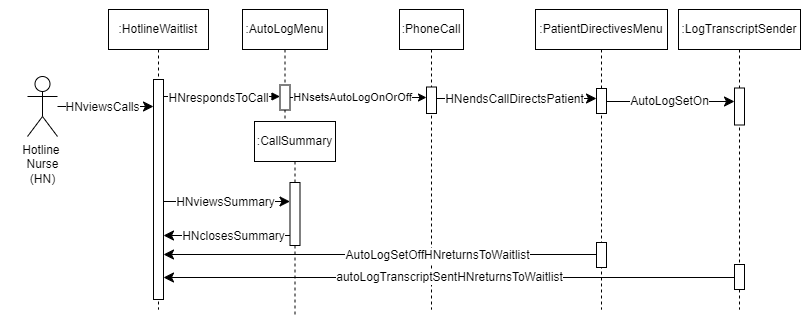

The diagram above was exported from draw.io. Its source (the exported page's mxGraphModel, read from the mxfile embedded in the PNG):
<mxGraphModel dx="746" dy="468" grid="0" gridSize="10" guides="1" tooltips="1" connect="1" arrows="1" fold="1" page="1" pageScale="1" pageWidth="850" pageHeight="1100" background="#ffffff" math="0" shadow="0">
  <root>
    <mxCell id="0" />
    <mxCell id="1" parent="0" />
    <mxCell id="UKhoprgoljXiepMuKFjU-26" value="" style="rounded=0;whiteSpace=wrap;html=1;strokeColor=none;" parent="1" vertex="1">
      <mxGeometry x="745" y="22" width="79" height="60.5" as="geometry" />
    </mxCell>
    <mxCell id="UKhoprgoljXiepMuKFjU-25" value="" style="rounded=0;whiteSpace=wrap;html=1;strokeColor=none;" parent="1" vertex="1">
      <mxGeometry x="14" y="31" width="127" height="147" as="geometry" />
    </mxCell>
    <mxCell id="RHNPkDgYrurRSabkHHdY-1" value=":CallSummary" style="shape=umlLifeline;perimeter=lifelinePerimeter;whiteSpace=wrap;html=1;container=0;dropTarget=0;collapsible=0;recursiveResize=0;outlineConnect=0;portConstraint=eastwest;newEdgeStyle={&quot;edgeStyle&quot;:&quot;elbowEdgeStyle&quot;,&quot;elbow&quot;:&quot;vertical&quot;,&quot;curved&quot;:0,&quot;rounded&quot;:0};" parent="1" vertex="1">
      <mxGeometry x="268" y="143" width="81" height="195" as="geometry" />
    </mxCell>
    <mxCell id="RHNPkDgYrurRSabkHHdY-2" value="" style="html=1;points=[];perimeter=orthogonalPerimeter;outlineConnect=0;targetShapes=umlLifeline;portConstraint=eastwest;newEdgeStyle={&quot;edgeStyle&quot;:&quot;elbowEdgeStyle&quot;,&quot;elbow&quot;:&quot;vertical&quot;,&quot;curved&quot;:0,&quot;rounded&quot;:0};" parent="RHNPkDgYrurRSabkHHdY-1" vertex="1">
      <mxGeometry x="35.5" y="61" width="10" height="63" as="geometry" />
    </mxCell>
    <mxCell id="aM9ryv3xv72pqoxQDRHE-1" value=":HotlineWaitlist" style="shape=umlLifeline;perimeter=lifelinePerimeter;whiteSpace=wrap;html=1;container=0;dropTarget=0;collapsible=0;recursiveResize=0;outlineConnect=0;portConstraint=eastwest;newEdgeStyle={&quot;edgeStyle&quot;:&quot;elbowEdgeStyle&quot;,&quot;elbow&quot;:&quot;vertical&quot;,&quot;curved&quot;:0,&quot;rounded&quot;:0};" parent="1" vertex="1">
      <mxGeometry x="122" y="31" width="100" height="300" as="geometry" />
    </mxCell>
    <mxCell id="aM9ryv3xv72pqoxQDRHE-2" value="" style="html=1;points=[];perimeter=orthogonalPerimeter;outlineConnect=0;targetShapes=umlLifeline;portConstraint=eastwest;newEdgeStyle={&quot;edgeStyle&quot;:&quot;elbowEdgeStyle&quot;,&quot;elbow&quot;:&quot;vertical&quot;,&quot;curved&quot;:0,&quot;rounded&quot;:0};" parent="aM9ryv3xv72pqoxQDRHE-1" vertex="1">
      <mxGeometry x="45" y="70" width="10" height="220" as="geometry" />
    </mxCell>
    <mxCell id="aM9ryv3xv72pqoxQDRHE-5" value=":AutoLogMenu" style="shape=umlLifeline;perimeter=lifelinePerimeter;whiteSpace=wrap;html=1;container=0;dropTarget=0;collapsible=0;recursiveResize=0;outlineConnect=0;portConstraint=eastwest;newEdgeStyle={&quot;edgeStyle&quot;:&quot;elbowEdgeStyle&quot;,&quot;elbow&quot;:&quot;vertical&quot;,&quot;curved&quot;:0,&quot;rounded&quot;:0};" parent="1" vertex="1">
      <mxGeometry x="256" y="31" width="85" height="110" as="geometry" />
    </mxCell>
    <mxCell id="aM9ryv3xv72pqoxQDRHE-6" value="" style="html=1;points=[];perimeter=orthogonalPerimeter;outlineConnect=0;targetShapes=umlLifeline;portConstraint=eastwest;newEdgeStyle={&quot;edgeStyle&quot;:&quot;elbowEdgeStyle&quot;,&quot;elbow&quot;:&quot;vertical&quot;,&quot;curved&quot;:0,&quot;rounded&quot;:0};" parent="aM9ryv3xv72pqoxQDRHE-5" vertex="1">
      <mxGeometry x="37.5" y="75.5" width="10" height="25" as="geometry" />
    </mxCell>
    <mxCell id="aM9ryv3xv72pqoxQDRHE-7" value="" style="html=1;verticalAlign=bottom;endArrow=block;edgeStyle=elbowEdgeStyle;elbow=vertical;curved=0;rounded=0;" parent="1" source="aM9ryv3xv72pqoxQDRHE-2" target="aM9ryv3xv72pqoxQDRHE-6" edge="1">
      <mxGeometry x="0.0424" y="-8" relative="1" as="geometry">
        <mxPoint x="204" y="138" as="sourcePoint" />
        <Array as="points">
          <mxPoint x="191" y="118" />
        </Array>
        <mxPoint as="offset" />
      </mxGeometry>
    </mxCell>
    <mxCell id="WZTHW-AITrHUi5XP3dlL-2" value="HNrespondsToCall" style="edgeLabel;html=1;align=center;verticalAlign=middle;resizable=0;points=[];fontSize=12;" vertex="1" connectable="0" parent="aM9ryv3xv72pqoxQDRHE-7">
      <mxGeometry x="0.0236" y="-1" relative="1" as="geometry">
        <mxPoint x="-6" as="offset" />
      </mxGeometry>
    </mxCell>
    <mxCell id="i3M_OFwmckyPAahh1EgH-1" value="" style="edgeStyle=none;curved=1;rounded=0;orthogonalLoop=1;jettySize=auto;html=1;fontSize=12;startSize=8;endSize=8;" parent="1" source="Z-BcCN-S7nezpBg1_b4o-1" target="aM9ryv3xv72pqoxQDRHE-2" edge="1">
      <mxGeometry x="0.7708" y="29" relative="1" as="geometry">
        <mxPoint as="offset" />
      </mxGeometry>
    </mxCell>
    <mxCell id="WZTHW-AITrHUi5XP3dlL-1" value="HNviewsCalls" style="edgeLabel;html=1;align=center;verticalAlign=middle;resizable=0;points=[];fontSize=12;" vertex="1" connectable="0" parent="i3M_OFwmckyPAahh1EgH-1">
      <mxGeometry x="0.3303" relative="1" as="geometry">
        <mxPoint x="-20" as="offset" />
      </mxGeometry>
    </mxCell>
    <mxCell id="Z-BcCN-S7nezpBg1_b4o-1" value="Hotline&amp;nbsp;&lt;div&gt;Nurse&lt;/div&gt;&lt;div&gt;(HN)&lt;/div&gt;" style="shape=umlActor;verticalLabelPosition=bottom;verticalAlign=top;html=1;outlineConnect=0;" parent="1" vertex="1">
      <mxGeometry x="41" y="98" width="30" height="60" as="geometry" />
    </mxCell>
    <mxCell id="RHNPkDgYrurRSabkHHdY-13" style="edgeStyle=elbowEdgeStyle;curved=0;rounded=0;orthogonalLoop=1;jettySize=auto;html=1;elbow=horizontal;fontSize=12;startSize=8;endSize=8;" parent="1" source="aM9ryv3xv72pqoxQDRHE-2" target="RHNPkDgYrurRSabkHHdY-2" edge="1">
      <mxGeometry relative="1" as="geometry">
        <Array as="points">
          <mxPoint x="231" y="223" />
        </Array>
      </mxGeometry>
    </mxCell>
    <mxCell id="RHNPkDgYrurRSabkHHdY-14" value="HNviewsSummary" style="edgeLabel;html=1;align=center;verticalAlign=middle;resizable=0;points=[];fontSize=12;" parent="RHNPkDgYrurRSabkHHdY-13" vertex="1" connectable="0">
      <mxGeometry x="0.0904" y="-1" relative="1" as="geometry">
        <mxPoint x="-8" y="-1" as="offset" />
      </mxGeometry>
    </mxCell>
    <mxCell id="RHNPkDgYrurRSabkHHdY-15" style="edgeStyle=elbowEdgeStyle;curved=0;rounded=0;orthogonalLoop=1;jettySize=auto;html=1;elbow=horizontal;fontSize=12;startSize=8;endSize=8;" parent="1" source="RHNPkDgYrurRSabkHHdY-2" target="aM9ryv3xv72pqoxQDRHE-2" edge="1">
      <mxGeometry relative="1" as="geometry">
        <Array as="points">
          <mxPoint x="231" y="257" />
        </Array>
      </mxGeometry>
    </mxCell>
    <mxCell id="RHNPkDgYrurRSabkHHdY-16" value="HNclosesSummary" style="edgeLabel;html=1;align=center;verticalAlign=middle;resizable=0;points=[];fontSize=12;" parent="RHNPkDgYrurRSabkHHdY-15" vertex="1" connectable="0">
      <mxGeometry x="-0.096" relative="1" as="geometry">
        <mxPoint as="offset" />
      </mxGeometry>
    </mxCell>
    <mxCell id="RHNPkDgYrurRSabkHHdY-17" value=":PhoneCall" style="shape=umlLifeline;perimeter=lifelinePerimeter;whiteSpace=wrap;html=1;container=0;dropTarget=0;collapsible=0;recursiveResize=0;outlineConnect=0;portConstraint=eastwest;newEdgeStyle={&quot;edgeStyle&quot;:&quot;elbowEdgeStyle&quot;,&quot;elbow&quot;:&quot;vertical&quot;,&quot;curved&quot;:0,&quot;rounded&quot;:0};" parent="1" vertex="1">
      <mxGeometry x="413" y="31" width="64" height="300" as="geometry" />
    </mxCell>
    <mxCell id="RHNPkDgYrurRSabkHHdY-18" value="" style="html=1;points=[];perimeter=orthogonalPerimeter;outlineConnect=0;targetShapes=umlLifeline;portConstraint=eastwest;newEdgeStyle={&quot;edgeStyle&quot;:&quot;elbowEdgeStyle&quot;,&quot;elbow&quot;:&quot;vertical&quot;,&quot;curved&quot;:0,&quot;rounded&quot;:0};" parent="RHNPkDgYrurRSabkHHdY-17" vertex="1">
      <mxGeometry x="27" y="77.5" width="10" height="26.5" as="geometry" />
    </mxCell>
    <mxCell id="7lkKRf7icMrVWCr0AJnn-1" value="" style="edgeStyle=elbowEdgeStyle;rounded=0;orthogonalLoop=1;jettySize=auto;html=1;elbow=horizontal;curved=0;" parent="1" source="aM9ryv3xv72pqoxQDRHE-6" target="RHNPkDgYrurRSabkHHdY-18" edge="1">
      <mxGeometry relative="1" as="geometry">
        <Array as="points">
          <mxPoint x="413" y="119" />
        </Array>
      </mxGeometry>
    </mxCell>
    <mxCell id="t098YgyUy23xCTBI9pAR-4" value="HNsetsAutoLogOnOrOff" style="edgeLabel;html=1;align=center;verticalAlign=middle;resizable=0;points=[];" parent="7lkKRf7icMrVWCr0AJnn-1" vertex="1" connectable="0">
      <mxGeometry x="-0.0298" y="3" relative="1" as="geometry">
        <mxPoint x="-4" y="2" as="offset" />
      </mxGeometry>
    </mxCell>
    <mxCell id="t098YgyUy23xCTBI9pAR-2" value=":PatientDirectivesMenu" style="shape=umlLifeline;perimeter=lifelinePerimeter;whiteSpace=wrap;html=1;container=0;dropTarget=0;collapsible=0;recursiveResize=0;outlineConnect=0;portConstraint=eastwest;newEdgeStyle={&quot;edgeStyle&quot;:&quot;elbowEdgeStyle&quot;,&quot;elbow&quot;:&quot;vertical&quot;,&quot;curved&quot;:0,&quot;rounded&quot;:0};" parent="1" vertex="1">
      <mxGeometry x="549" y="31" width="132" height="300" as="geometry" />
    </mxCell>
    <mxCell id="t098YgyUy23xCTBI9pAR-3" value="" style="html=1;points=[];perimeter=orthogonalPerimeter;outlineConnect=0;targetShapes=umlLifeline;portConstraint=eastwest;newEdgeStyle={&quot;edgeStyle&quot;:&quot;elbowEdgeStyle&quot;,&quot;elbow&quot;:&quot;vertical&quot;,&quot;curved&quot;:0,&quot;rounded&quot;:0};" parent="t098YgyUy23xCTBI9pAR-2" vertex="1">
      <mxGeometry x="61" y="79" width="10" height="25" as="geometry" />
    </mxCell>
    <mxCell id="UKhoprgoljXiepMuKFjU-19" value="" style="html=1;points=[];perimeter=orthogonalPerimeter;outlineConnect=0;targetShapes=umlLifeline;portConstraint=eastwest;newEdgeStyle={&quot;edgeStyle&quot;:&quot;elbowEdgeStyle&quot;,&quot;elbow&quot;:&quot;vertical&quot;,&quot;curved&quot;:0,&quot;rounded&quot;:0};" parent="t098YgyUy23xCTBI9pAR-2" vertex="1">
      <mxGeometry x="61" y="233" width="10" height="25" as="geometry" />
    </mxCell>
    <mxCell id="UKhoprgoljXiepMuKFjU-1" style="edgeStyle=elbowEdgeStyle;curved=0;rounded=0;orthogonalLoop=1;jettySize=auto;html=1;elbow=vertical;fontSize=12;startSize=8;endSize=8;" parent="1" source="RHNPkDgYrurRSabkHHdY-18" target="t098YgyUy23xCTBI9pAR-3" edge="1">
      <mxGeometry relative="1" as="geometry">
        <Array as="points">
          <mxPoint x="538" y="120" />
        </Array>
      </mxGeometry>
    </mxCell>
    <mxCell id="UKhoprgoljXiepMuKFjU-2" value="HNendsCallDirectsPatient" style="edgeLabel;html=1;align=center;verticalAlign=middle;resizable=0;points=[];fontSize=12;" parent="UKhoprgoljXiepMuKFjU-1" vertex="1" connectable="0">
      <mxGeometry x="-0.35" relative="1" as="geometry">
        <mxPoint x="25" as="offset" />
      </mxGeometry>
    </mxCell>
    <mxCell id="UKhoprgoljXiepMuKFjU-5" value=":LogTranscriptSender" style="shape=umlLifeline;perimeter=lifelinePerimeter;whiteSpace=wrap;html=1;container=0;dropTarget=0;collapsible=0;recursiveResize=0;outlineConnect=0;portConstraint=eastwest;newEdgeStyle={&quot;edgeStyle&quot;:&quot;elbowEdgeStyle&quot;,&quot;elbow&quot;:&quot;vertical&quot;,&quot;curved&quot;:0,&quot;rounded&quot;:0};" parent="1" vertex="1">
      <mxGeometry x="692" y="31" width="122" height="300" as="geometry" />
    </mxCell>
    <mxCell id="UKhoprgoljXiepMuKFjU-22" value="" style="html=1;points=[];perimeter=orthogonalPerimeter;outlineConnect=0;targetShapes=umlLifeline;portConstraint=eastwest;newEdgeStyle={&quot;edgeStyle&quot;:&quot;elbowEdgeStyle&quot;,&quot;elbow&quot;:&quot;vertical&quot;,&quot;curved&quot;:0,&quot;rounded&quot;:0};" parent="UKhoprgoljXiepMuKFjU-5" vertex="1">
      <mxGeometry x="56" y="255" width="10" height="25" as="geometry" />
    </mxCell>
    <mxCell id="UKhoprgoljXiepMuKFjU-16" value="" style="html=1;points=[];perimeter=orthogonalPerimeter;outlineConnect=0;targetShapes=umlLifeline;portConstraint=eastwest;newEdgeStyle={&quot;edgeStyle&quot;:&quot;elbowEdgeStyle&quot;,&quot;elbow&quot;:&quot;vertical&quot;,&quot;curved&quot;:0,&quot;rounded&quot;:0};" parent="UKhoprgoljXiepMuKFjU-5" vertex="1">
      <mxGeometry x="56" y="78.5" width="10" height="37" as="geometry" />
    </mxCell>
    <mxCell id="UKhoprgoljXiepMuKFjU-21" value="" style="edgeStyle=elbowEdgeStyle;curved=0;rounded=0;orthogonalLoop=1;jettySize=auto;html=1;elbow=vertical;fontSize=12;startSize=8;endSize=8;startArrow=classic;startFill=1;endArrow=none;endFill=0;" parent="1" source="aM9ryv3xv72pqoxQDRHE-2" target="UKhoprgoljXiepMuKFjU-19" edge="1">
      <mxGeometry x="0.1041" y="-2" relative="1" as="geometry">
        <Array as="points">
          <mxPoint x="379" y="276" />
        </Array>
        <mxPoint as="offset" />
      </mxGeometry>
    </mxCell>
    <mxCell id="WZTHW-AITrHUi5XP3dlL-6" value="AutoLogSetOffHNreturnsToWaitlist" style="edgeLabel;html=1;align=center;verticalAlign=middle;resizable=0;points=[];fontSize=12;" vertex="1" connectable="0" parent="UKhoprgoljXiepMuKFjU-21">
      <mxGeometry x="0.4605" y="-1" relative="1" as="geometry">
        <mxPoint x="-43" y="-1" as="offset" />
      </mxGeometry>
    </mxCell>
    <mxCell id="UKhoprgoljXiepMuKFjU-23" value="autoLogTranscriptSentHNreturnsToWaitlist" style="edgeStyle=elbowEdgeStyle;curved=0;rounded=0;orthogonalLoop=1;jettySize=auto;html=1;elbow=vertical;fontSize=12;startSize=8;endSize=8;" parent="1" source="UKhoprgoljXiepMuKFjU-22" target="aM9ryv3xv72pqoxQDRHE-2" edge="1">
      <mxGeometry x="-0.0005" relative="1" as="geometry">
        <mxPoint as="offset" />
      </mxGeometry>
    </mxCell>
    <mxCell id="WZTHW-AITrHUi5XP3dlL-3" style="edgeStyle=elbowEdgeStyle;curved=0;rounded=0;orthogonalLoop=1;jettySize=auto;html=1;elbow=vertical;fontSize=12;startSize=8;endSize=8;" edge="1" parent="1" source="t098YgyUy23xCTBI9pAR-3" target="UKhoprgoljXiepMuKFjU-16">
      <mxGeometry relative="1" as="geometry" />
    </mxCell>
    <mxCell id="WZTHW-AITrHUi5XP3dlL-4" value="AutoLogSetOn" style="edgeLabel;html=1;align=center;verticalAlign=middle;resizable=0;points=[];fontSize=12;" vertex="1" connectable="0" parent="WZTHW-AITrHUi5XP3dlL-3">
      <mxGeometry x="0.1991" y="1" relative="1" as="geometry">
        <mxPoint x="-15" as="offset" />
      </mxGeometry>
    </mxCell>
  </root>
</mxGraphModel>